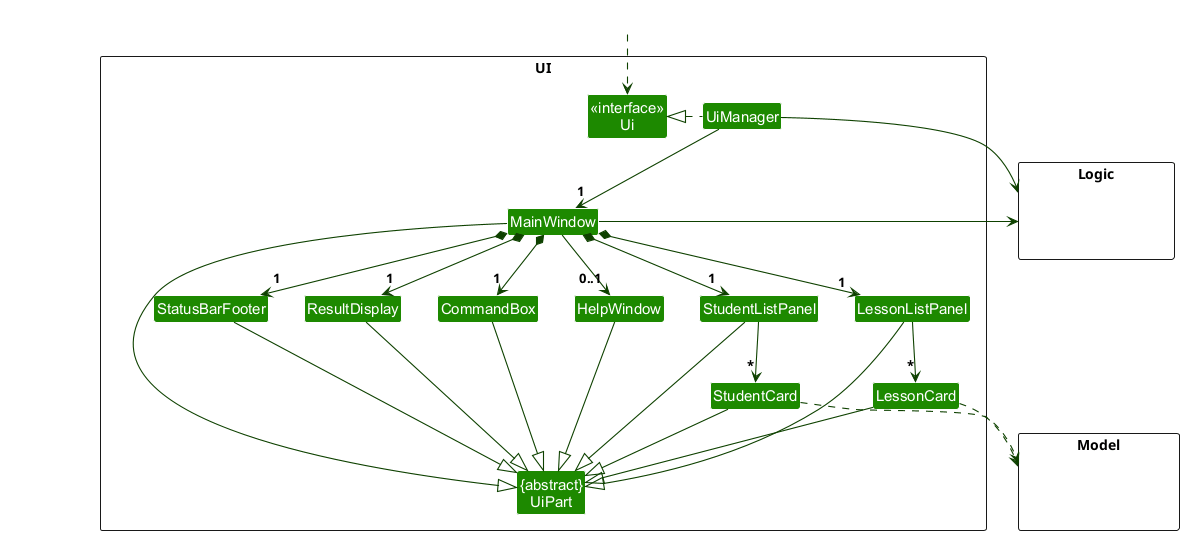

The diagram above was rendered by PlantUML. Its source (embedded in the PNG):
@startuml
!include style.puml
skinparam arrowThickness 1.1
skinparam arrowColor UI_COLOR_T4
skinparam classBackgroundColor UI_COLOR

package UI <<Rectangle>>{
Class "<<interface>>\nUi" as Ui
Class "{abstract}\nUiPart" as UiPart
Class UiManager
Class MainWindow
Class HelpWindow
Class ResultDisplay
Class StudentListPanel
Class StudentCard
Class LessonListPanel
Class LessonCard
Class StatusBarFooter
Class CommandBox
}

package Model <<Rectangle>> {
Class HiddenModel #FFFFFF
}

package Logic <<Rectangle>> {
Class HiddenLogic #FFFFFF
}

Class HiddenOutside #FFFFFF
HiddenOutside ..> Ui

UiManager .left.|> Ui
UiManager -down-> "1" MainWindow
MainWindow *-down->  "1" CommandBox
MainWindow *-down-> "1" ResultDisplay
MainWindow *-down-> "1" StudentListPanel
MainWindow *-down-> "1" LessonListPanel
MainWindow *-down-> "1" StatusBarFooter
MainWindow --> "0..1" HelpWindow

StudentListPanel -down-> "*" StudentCard
LessonListPanel -down-> "*" LessonCard

MainWindow -left-|> UiPart

ResultDisplay --|> UiPart
CommandBox --|> UiPart
StudentListPanel --|> UiPart
StudentCard --|> UiPart
LessonListPanel --|> UiPart
LessonCard --|> UiPart
StatusBarFooter --|> UiPart
HelpWindow --|> UiPart

StudentCard ..> Model
LessonCard ..> Model
UiManager -right-> Logic
MainWindow -left-> Logic

LessonListPanel -[hidden]left- HelpWindow
HelpWindow -[hidden]left- CommandBox
CommandBox -[hidden]left- ResultDisplay
ResultDisplay -[hidden]left- StatusBarFooter
StudentListPanel -[hidden]right- LessonListPanel

MainWindow -[hidden]-|> UiPart
@enduml